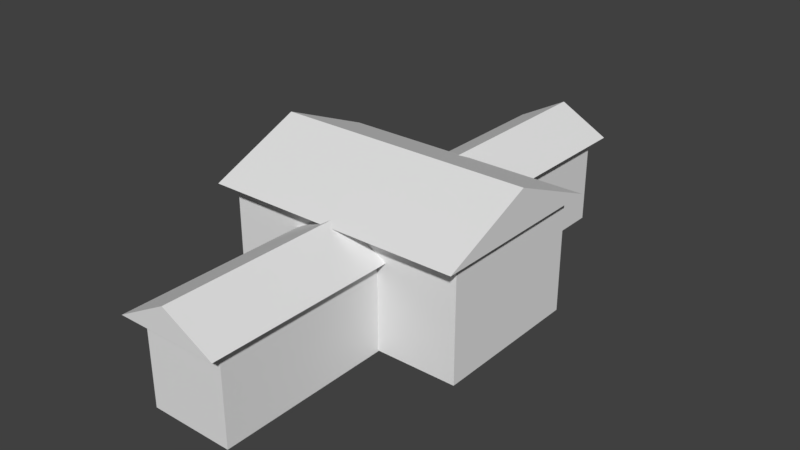 # Source: large_house.blend  (saved by Blender 2.79.0; exported with 4.5.12 LTS)
import bpy
from mathutils import Matrix  # noqa: F401  (used for matrix-valued properties, if any)

bpy.ops.wm.read_factory_settings(use_empty=True)
scene = bpy.context.scene
scene.name = 'Scene'

# ---- collections
col_collection_1 = bpy.data.collections.new('Collection 1'); scene.collection.children.link(col_collection_1)

# ---- world
world_world = bpy.data.worlds.new('World'); scene.world = world_world
world_world.color = (0.05088, 0.05088, 0.05088)
world_world.use_sun_shadow = False
world_world.sun_shadow_jitter_overblur = 0.0
world_world.cycles.sampling_method = 'MANUAL'

# ---- meshes
me_cube_006 = bpy.data.meshes.new('Cube.006')
me_cube_006.from_pydata([(-1.0, -1.0, -1.0), (0.0, -1.0, 1.395), (-1.0, 1.0, -1.0), (0.0, 1.0, 1.395), (1.0, -1.0, -1.0), (1.0, 1.0, -1.0), (-0.8193, -0.9452, -8.851), (-0.8193, -0.9452, -1.094), (-0.8193, 0.9452, -8.851), (-0.8193, 0.9452, -1.094), (0.8193, -0.9452, -8.851), (0.8193, -0.9452, -1.094), (0.8193, 0.9452, -8.851), (0.8193, 0.9452, -1.094), (2.567, -0.3604, 1.121), (2.567, -0.007634, 4.638), (-2.58, -0.3604, 1.121), (-2.58, -0.007634, 4.638), (2.567, 0.3451, 1.121), (-2.58, 0.3451, 1.121), (2.426, -0.2966, -8.775), (2.426, -0.2966, 1.257), (-2.439, -0.2966, -8.775), (-2.439, -0.2966, 1.257), (2.426, 0.2813, -8.775), (2.426, 0.2813, 1.257), (-2.439, 0.2813, -8.775), (-2.439, 0.2813, 1.257)], [], [(0, 1, 3, 2), (2, 3, 5), (5, 3, 1, 4), (4, 1, 0), (2, 5, 4, 0), (6, 7, 9, 8), (8, 9, 13, 12), (12, 13, 11, 10), (10, 11, 7, 6), (8, 12, 10, 6), (13, 9, 7, 11), (14, 15, 17, 16), (16, 17, 19), (19, 17, 15, 18), (18, 15, 14), (16, 19, 18, 14), (20, 21, 23, 22), (22, 23, 27, 26), (26, 27, 25, 24), (24, 25, 21, 20), (22, 26, 24, 20), (27, 23, 21, 25)])
me_cube_006.use_remesh_preserve_volume = False
me_cube_006.use_remesh_preserve_attributes = False
me_cube_006.use_mirror_vertex_groups = False
me_cube_006.update()

# ---- objects
ob_cube_001 = bpy.data.objects.new('Cube.001', me_cube_006)

# ---- transforms, parenting, visibility, modifiers, constraints
ob_cube_001.location = (0.0, 0.0, 8.4)
ob_cube_001.scale = (4.438, 23.45, 1.0)
ob_cube_001.lineart.crease_threshold = 0.0

# ---- collection membership
col_collection_1.objects.link(ob_cube_001)

# ---- scene / render settings (as saved in the file)
scene.frame_start = 1; scene.frame_end = 250; scene.frame_set(1)
scene.render.engine = 'BLENDER_EEVEE_NEXT'
scene.render.resolution_percentage = 50
scene.render.dither_intensity = 0.0
scene.cycles.use_denoising = False
scene.cycles.samples = 128
scene.cycles.sampling_pattern = 'TABULATED_SOBOL'
scene.cycles.use_adaptive_sampling = False
scene.cycles.use_light_tree = False
scene.cycles.blur_glossy = 0.0
scene.cycles.sample_clamp_indirect = 0.0
scene.view_settings.view_transform = 'Standard'
bpy.context.view_layer.update()

# ---- added for rendering (the .blend has no active camera and no usable light): camera, sun
cam_auto = bpy.data.cameras.new('AutoCamera')
cam_auto.lens = 50.0
cam_auto.sensor_width = 36.0
cam_auto.clip_end = 1000.0
ob_auto_camera = bpy.data.objects.new('AutoCamera', cam_auto)
scene.collection.objects.link(ob_auto_camera)
ob_auto_camera.location = (49.8304, -59.8308, 46.1809)
ob_auto_camera.rotation_euler = (1.09748, -7.21219e-08, 0.694738)
scene.camera = ob_auto_camera
light_auto_sun = bpy.data.lights.new('AutoSun', 'SUN')
light_auto_sun.energy = 3.0
light_auto_sun.angle = 0.0523599
ob_auto_sun = bpy.data.objects.new('AutoSun', light_auto_sun)
scene.collection.objects.link(ob_auto_sun)
ob_auto_sun.rotation_euler = (0.872665, 0.174533, 0.523599)
bpy.context.view_layer.update()
